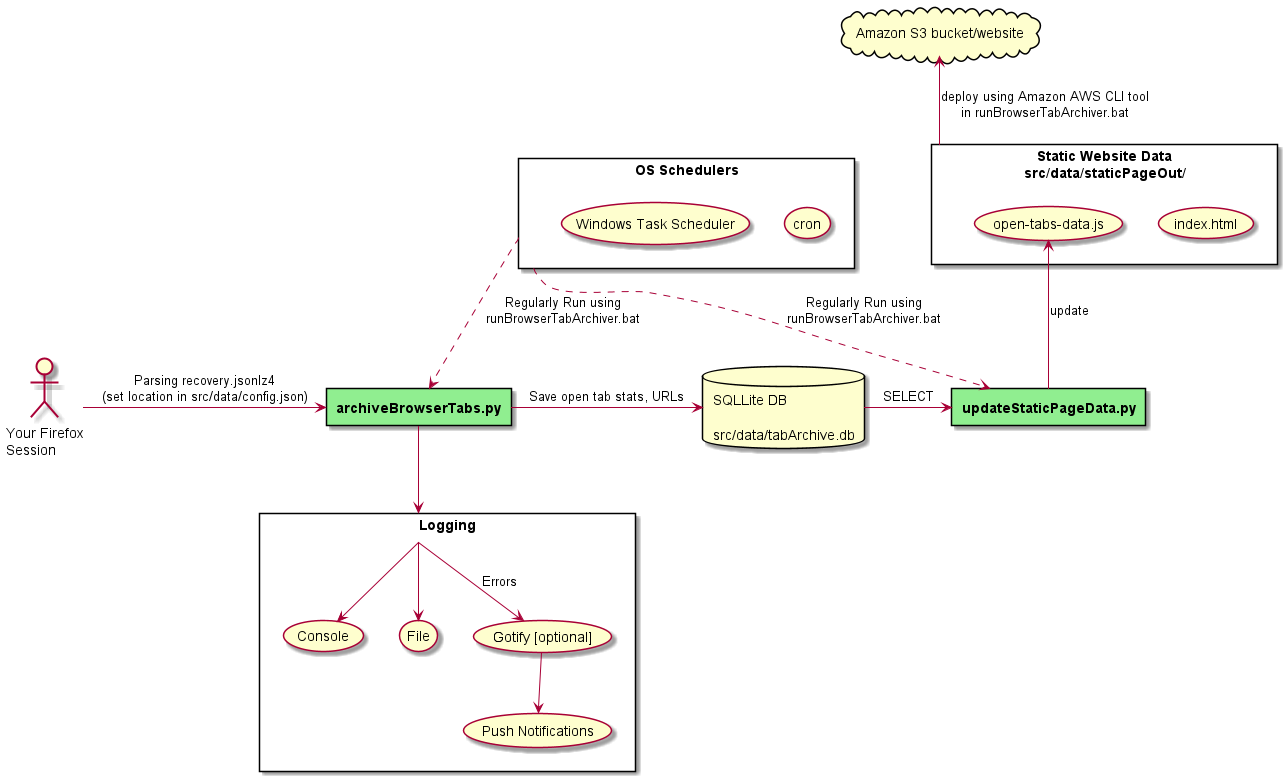

The diagram above was rendered by PlantUML. Its source (embedded in the PNG):
@startuml
rectangle "**archiveBrowserTabs.py**" as bta #lightgreen

"Your Firefox\nSession" as session
session -> bta: Parsing recovery.jsonlz4\n(set location in src/data/config.json)

rectangle "OS Schedulers" as sched {
    (cron)
    (Windows Task Scheduler)
}

rectangle "Logging" as btalog {
    btalog --> (Console)
    btalog --> (File)
    btalog --> (Gotify [optional]): Errors
    (Gotify [optional]) --> (Push Notifications)
}

sched ..> bta: Regularly Run using\nrunBrowserTabArchiver.bat
bta --> btalog

database "SQLLite DB\n\nsrc/data/tabArchive.db" as db
bta -> db: Save open tab stats, URLs

rectangle "Static Website Data\nsrc/data/staticPageOut/" as res {
    (index.html)
    (open-tabs-data.js) as data
}

rectangle "**updateStaticPageData.py**" as update #lightgreen
db -> update: SELECT
data <-- update: update
sched ..> update: Regularly Run using\nrunBrowserTabArchiver.bat

cloud "Amazon S3 bucket/website" as s3
s3 <-- res: deploy using Amazon AWS CLI tool\nin runBrowserTabArchiver.bat

@enduml